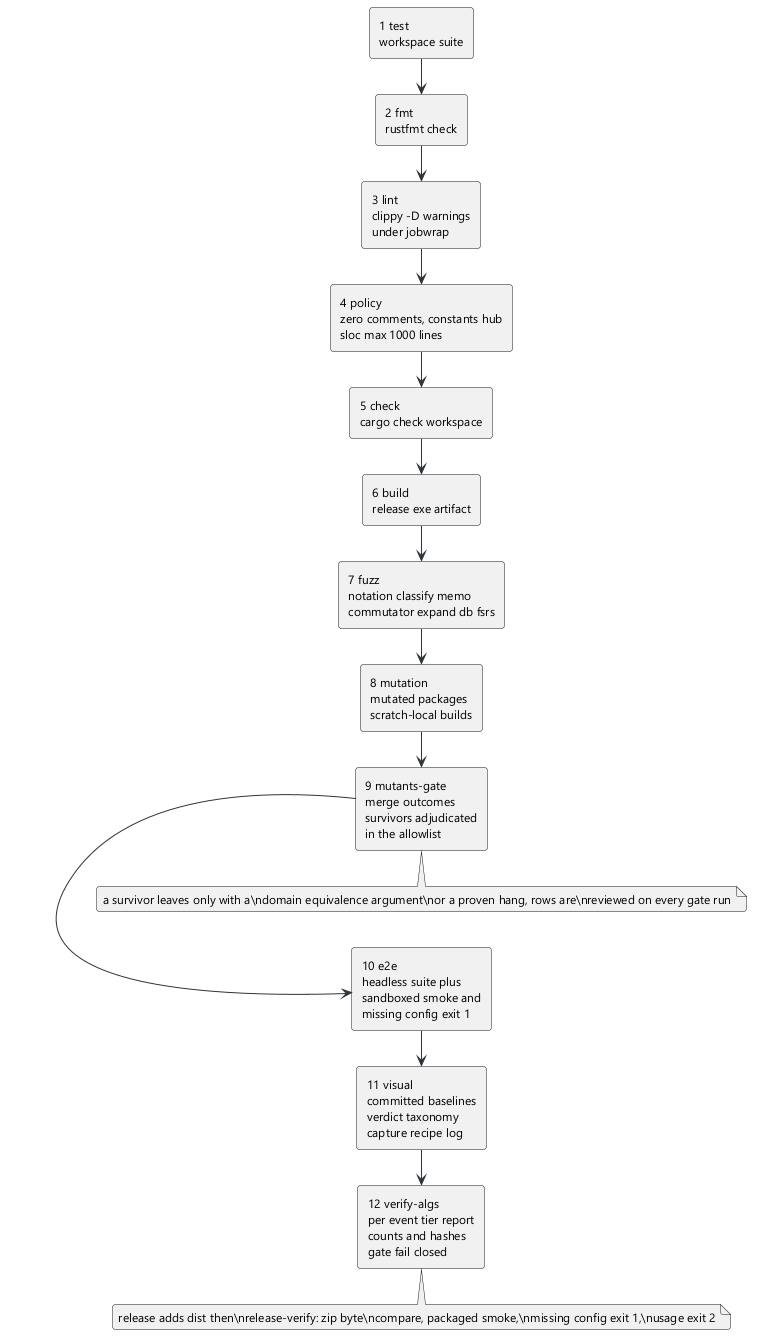

The diagram above was rendered by PlantUML. Its source (embedded in the PNG):
@startuml 10-verification-chain
left to right direction
skinparam backgroundColor #FFFFFF
skinparam defaultFontName Segoe UI
skinparam defaultFontSize 12
skinparam roundCorner 6
skinparam ArrowColor #2f3439
skinparam NoteBackgroundColor #f4f5f6
rectangle "1 test\nworkspace suite" as s1
rectangle "2 fmt\nrustfmt check" as s2
rectangle "3 lint\nclippy -D warnings\nunder jobwrap" as s3
rectangle "4 policy\nzero comments, constants hub\nsloc max 1000 lines" as s4
rectangle "5 check\ncargo check workspace" as s5
rectangle "6 build\nrelease exe artifact" as s6
rectangle "7 fuzz\nnotation classify memo\ncommutator expand db fsrs" as s7
rectangle "8 mutation\nmutated packages\nscratch-local builds" as s8
rectangle "9 mutants-gate\nmerge outcomes\nsurvivors adjudicated\nin the allowlist" as s9
rectangle "10 e2e\nheadless suite plus\nsandboxed smoke and\nmissing config exit 1" as s10
rectangle "11 visual\ncommitted baselines\nverdict taxonomy\ncapture recipe log" as s11
rectangle "12 verify-algs\nper event tier report\ncounts and hashes\ngate fail closed" as s12
s1 -> s2
s2 -> s3
s3 -> s4
s4 -> s5
s5 -> s6
s6 -> s7
s7 -> s8
s8 -> s9
s9 -> s10
s10 -> s11
s11 -> s12
note bottom of s9
  a survivor leaves only with a\ndomain equivalence argument\nor a proven hang, rows are\nreviewed on every gate run
end note
note bottom of s12
  release adds dist then\nrelease-verify: zip byte\ncompare, packaged smoke,\nmissing config exit 1,\nusage exit 2
end note
@enduml